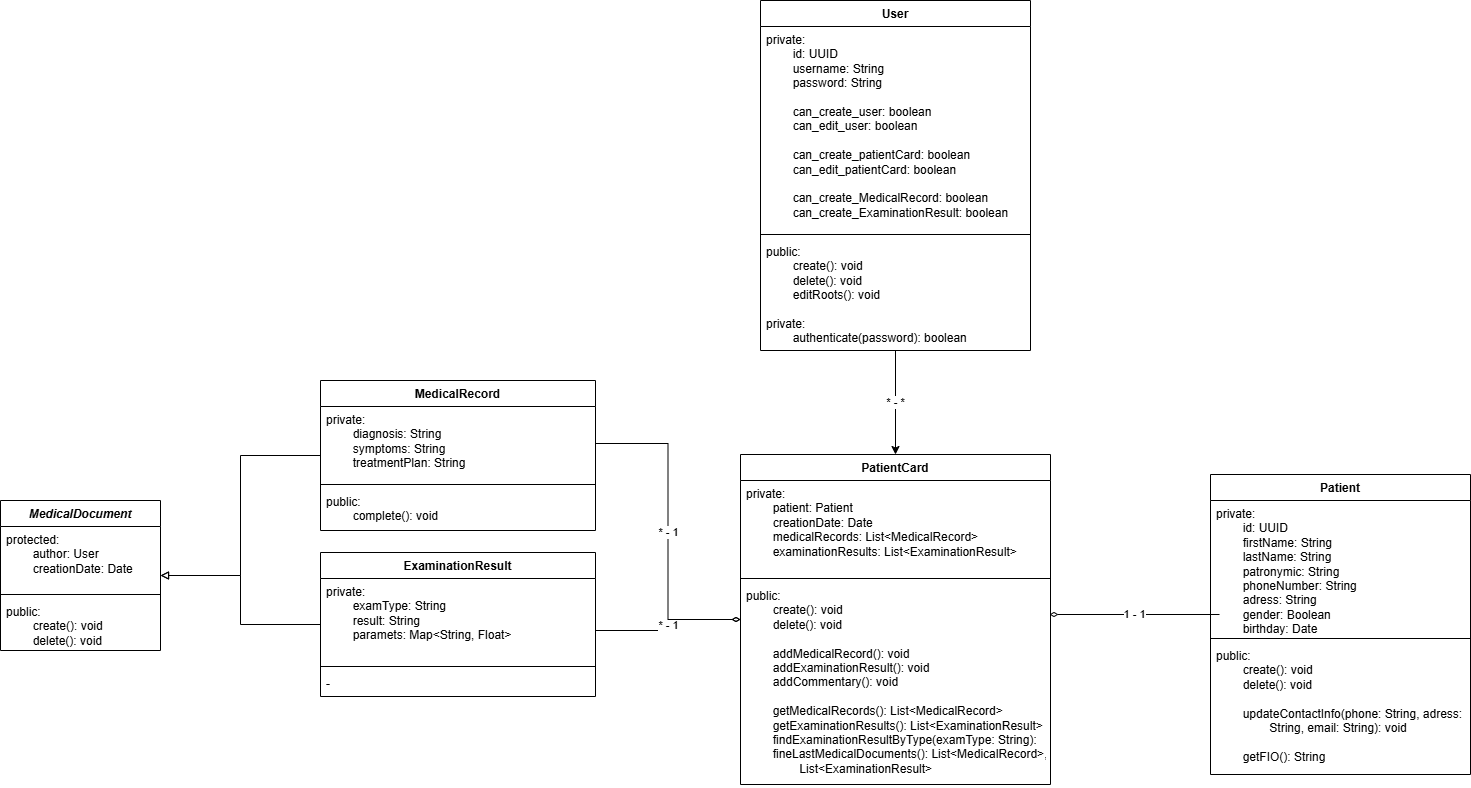

The diagram above was exported from draw.io. Its source (the exported page's mxGraphModel, read from the mxfile embedded in the PNG):
<mxGraphModel dx="1665" dy="761" grid="1" gridSize="10" guides="1" tooltips="1" connect="1" arrows="1" fold="1" page="1" pageScale="1" pageWidth="827" pageHeight="1169" math="0" shadow="0">
  <root>
    <mxCell id="0" />
    <mxCell id="1" parent="0" />
    <mxCell id="-PZzEKff4bHPR-NOlBzG-22" value="1 - 1" style="edgeStyle=orthogonalEdgeStyle;rounded=0;orthogonalLoop=1;jettySize=auto;html=1;endArrow=diamondThin;endFill=0;" parent="1" edge="1">
      <mxGeometry relative="1" as="geometry">
        <mxPoint x="1219" y="614" as="sourcePoint" />
        <mxPoint x="1049" y="614" as="targetPoint" />
      </mxGeometry>
    </mxCell>
    <mxCell id="Hj-nig-23peSBJ6uedpk-1" value="Patient" style="swimlane;fontStyle=1;align=center;verticalAlign=top;childLayout=stackLayout;horizontal=1;startSize=26;horizontalStack=0;resizeParent=1;resizeParentMax=0;resizeLast=0;collapsible=1;marginBottom=0;whiteSpace=wrap;html=1;" parent="1" vertex="1">
      <mxGeometry x="1210" y="474" width="260" height="300" as="geometry" />
    </mxCell>
    <mxCell id="Hj-nig-23peSBJ6uedpk-2" value="&lt;div&gt;private:&lt;/div&gt;&lt;div&gt;&lt;span style=&quot;white-space: pre;&quot;&gt;&#09;&lt;/span&gt;id: UUID&lt;/div&gt;&lt;span style=&quot;white-space: pre;&quot;&gt;&#09;&lt;/span&gt;firstName: String&lt;div&gt;&lt;span style=&quot;white-space: pre;&quot;&gt;&#09;&lt;/span&gt;lastName: String&lt;/div&gt;&lt;div&gt;&lt;span style=&quot;white-space: pre;&quot;&gt;&#09;&lt;/span&gt;patronymic: String&lt;/div&gt;&lt;div&gt;&lt;span style=&quot;white-space: pre;&quot;&gt;&#09;&lt;/span&gt;phoneNumber: String&lt;/div&gt;&lt;div&gt;&lt;span style=&quot;white-space: pre;&quot;&gt;&#09;&lt;/span&gt;adress: String&lt;/div&gt;&lt;div&gt;&lt;span style=&quot;white-space: pre;&quot;&gt;&#09;&lt;/span&gt;gender: Boolean&lt;/div&gt;&lt;div&gt;&lt;span style=&quot;white-space: pre;&quot;&gt;&#09;&lt;/span&gt;birthday: Date&lt;/div&gt;" style="text;strokeColor=none;fillColor=none;align=left;verticalAlign=top;spacingLeft=4;spacingRight=4;overflow=hidden;rotatable=0;points=[[0,0.5],[1,0.5]];portConstraint=eastwest;whiteSpace=wrap;html=1;" parent="Hj-nig-23peSBJ6uedpk-1" vertex="1">
      <mxGeometry y="26" width="260" height="134" as="geometry" />
    </mxCell>
    <mxCell id="Hj-nig-23peSBJ6uedpk-3" value="" style="line;strokeWidth=1;fillColor=none;align=left;verticalAlign=middle;spacingTop=-1;spacingLeft=3;spacingRight=3;rotatable=0;labelPosition=right;points=[];portConstraint=eastwest;strokeColor=inherit;" parent="Hj-nig-23peSBJ6uedpk-1" vertex="1">
      <mxGeometry y="160" width="260" height="8" as="geometry" />
    </mxCell>
    <mxCell id="Hj-nig-23peSBJ6uedpk-4" value="&lt;div&gt;&lt;div&gt;public:&lt;span style=&quot;white-space: pre;&quot;&gt;&#09;&lt;/span&gt;&lt;/div&gt;&lt;div&gt;&lt;span style=&quot;white-space: pre;&quot;&gt;&#09;&lt;/span&gt;create(): void&lt;/div&gt;&lt;div&gt;&lt;span style=&quot;white-space: pre;&quot;&gt;&#09;&lt;/span&gt;delete(): void&lt;/div&gt;&lt;div&gt;&lt;br&gt;&lt;/div&gt;&lt;/div&gt;&lt;div&gt;&lt;span style=&quot;white-space: pre;&quot;&gt;&#09;&lt;/span&gt;updateContactInfo(phone: String, adress: &lt;span style=&quot;white-space: pre;&quot;&gt;&#09;&lt;/span&gt;&lt;span style=&quot;white-space: pre;&quot;&gt;&#09;&lt;/span&gt;String, email: String): void&lt;/div&gt;&lt;div&gt;&lt;br&gt;&lt;/div&gt;&lt;span style=&quot;white-space: pre;&quot;&gt;&#09;&lt;/span&gt;getFIO(): String" style="text;strokeColor=none;fillColor=none;align=left;verticalAlign=top;spacingLeft=4;spacingRight=4;overflow=hidden;rotatable=0;points=[[0,0.5],[1,0.5]];portConstraint=eastwest;whiteSpace=wrap;html=1;" parent="Hj-nig-23peSBJ6uedpk-1" vertex="1">
      <mxGeometry y="168" width="260" height="132" as="geometry" />
    </mxCell>
    <mxCell id="Hj-nig-23peSBJ6uedpk-5" value="PatientCard" style="swimlane;fontStyle=1;align=center;verticalAlign=top;childLayout=stackLayout;horizontal=1;startSize=26;horizontalStack=0;resizeParent=1;resizeParentMax=0;resizeLast=0;collapsible=1;marginBottom=0;whiteSpace=wrap;html=1;" parent="1" vertex="1">
      <mxGeometry x="740" y="454" width="310" height="330" as="geometry" />
    </mxCell>
    <mxCell id="Hj-nig-23peSBJ6uedpk-6" value="&lt;div&gt;private:&lt;/div&gt;&lt;div&gt;&lt;span style=&quot;background-color: transparent; color: light-dark(rgb(0, 0, 0), rgb(255, 255, 255));&quot;&gt;&lt;span style=&quot;white-space: pre;&quot;&gt;&#09;&lt;/span&gt;patient: Patient&lt;/span&gt;&lt;/div&gt;&lt;div&gt;&lt;/div&gt;&lt;div&gt;&lt;span style=&quot;white-space: pre;&quot;&gt;&#09;&lt;/span&gt;creationDate: Date&lt;/div&gt;&lt;div&gt;&lt;span style=&quot;white-space: pre;&quot;&gt;&#09;&lt;/span&gt;medicalRecords: List&amp;lt;MedicalRecord&amp;gt;&lt;/div&gt;&lt;div&gt;&lt;span style=&quot;white-space: pre;&quot;&gt;&#09;&lt;/span&gt;examinationResults: List&amp;lt;ExaminationResult&amp;gt;&lt;br&gt;&lt;/div&gt;" style="text;strokeColor=none;fillColor=none;align=left;verticalAlign=top;spacingLeft=4;spacingRight=4;overflow=hidden;rotatable=0;points=[[0,0.5],[1,0.5]];portConstraint=eastwest;whiteSpace=wrap;html=1;" parent="Hj-nig-23peSBJ6uedpk-5" vertex="1">
      <mxGeometry y="26" width="310" height="94" as="geometry" />
    </mxCell>
    <mxCell id="Hj-nig-23peSBJ6uedpk-7" value="" style="line;strokeWidth=1;fillColor=none;align=left;verticalAlign=middle;spacingTop=-1;spacingLeft=3;spacingRight=3;rotatable=0;labelPosition=right;points=[];portConstraint=eastwest;strokeColor=inherit;" parent="Hj-nig-23peSBJ6uedpk-5" vertex="1">
      <mxGeometry y="120" width="310" height="8" as="geometry" />
    </mxCell>
    <mxCell id="Hj-nig-23peSBJ6uedpk-8" value="&lt;div&gt;&lt;div&gt;public:&lt;/div&gt;&lt;div&gt;&lt;span style=&quot;white-space: pre;&quot;&gt;&#09;&lt;/span&gt;create(): void&lt;/div&gt;&lt;div&gt;&lt;span style=&quot;white-space: pre;&quot;&gt;&#09;&lt;/span&gt;delete(): void&lt;/div&gt;&lt;/div&gt;&lt;div&gt;&lt;br&gt;&lt;/div&gt;&lt;div&gt;&lt;span style=&quot;white-space: pre;&quot;&gt;&#09;&lt;/span&gt;addMedicalRecord(): void&lt;/div&gt;&lt;div&gt;&lt;span style=&quot;white-space: pre;&quot;&gt;&#09;&lt;/span&gt;addExaminationResult(): void&lt;/div&gt;&lt;div&gt;&lt;span style=&quot;white-space: pre;&quot;&gt;&#09;&lt;/span&gt;addCommentary(): void&lt;/div&gt;&lt;div&gt;&lt;br&gt;&lt;/div&gt;&lt;div&gt;&lt;span style=&quot;white-space: pre;&quot;&gt;&#09;&lt;/span&gt;getMedicalRecords(): List&amp;lt;MedicalRecord&amp;gt;&lt;/div&gt;&lt;div&gt;&lt;span style=&quot;white-space: pre;&quot;&gt;&#09;&lt;/span&gt;getExaminationResults(): List&amp;lt;ExaminationResult&amp;gt;&lt;/div&gt;&lt;div&gt;&lt;span style=&quot;white-space: pre;&quot;&gt;&#09;&lt;/span&gt;findExaminationResultByType(examType: String):&lt;/div&gt;&lt;div&gt;&lt;span style=&quot;white-space: pre;&quot;&gt;&#09;&lt;/span&gt;fineLastMedicalDocuments():&amp;nbsp;&lt;span style=&quot;background-color: transparent; color: light-dark(rgb(0, 0, 0), rgb(255, 255, 255));&quot;&gt;List&amp;lt;MedicalRecord&amp;gt;&lt;/span&gt;&lt;span style=&quot;background-color: transparent; color: light-dark(rgb(0, 0, 0), rgb(255, 255, 255));&quot;&gt;,&lt;/span&gt;&lt;/div&gt;&lt;div&gt;&lt;span style=&quot;background-color: transparent; color: light-dark(rgb(0, 0, 0), rgb(255, 255, 255));&quot;&gt;&lt;span style=&quot;white-space: pre;&quot;&gt;&#09;&lt;/span&gt;&lt;span style=&quot;white-space: pre;&quot;&gt;&#09;&lt;/span&gt;List&amp;lt;ExaminationResult&amp;gt;&lt;/span&gt;&lt;/div&gt;" style="text;strokeColor=none;fillColor=none;align=left;verticalAlign=top;spacingLeft=4;spacingRight=4;overflow=hidden;rotatable=0;points=[[0,0.5],[1,0.5]];portConstraint=eastwest;whiteSpace=wrap;html=1;" parent="Hj-nig-23peSBJ6uedpk-5" vertex="1">
      <mxGeometry y="128" width="310" height="202" as="geometry" />
    </mxCell>
    <mxCell id="-PZzEKff4bHPR-NOlBzG-3" style="edgeStyle=orthogonalEdgeStyle;rounded=0;orthogonalLoop=1;jettySize=auto;html=1;endArrow=block;endFill=0;" parent="1" source="Hj-nig-23peSBJ6uedpk-14" target="Hj-nig-23peSBJ6uedpk-30" edge="1">
      <mxGeometry relative="1" as="geometry" />
    </mxCell>
    <mxCell id="Hj-nig-23peSBJ6uedpk-14" value="MedicalRecord" style="swimlane;fontStyle=1;align=center;verticalAlign=top;childLayout=stackLayout;horizontal=1;startSize=26;horizontalStack=0;resizeParent=1;resizeParentMax=0;resizeLast=0;collapsible=1;marginBottom=0;whiteSpace=wrap;html=1;" parent="1" vertex="1">
      <mxGeometry x="320" y="380" width="275" height="150" as="geometry" />
    </mxCell>
    <mxCell id="Hj-nig-23peSBJ6uedpk-15" value="&lt;div&gt;private:&lt;/div&gt;&lt;div&gt;&lt;span style=&quot;white-space: pre;&quot;&gt;&#09;&lt;/span&gt;diagnosis: String&lt;/div&gt;&lt;div&gt;&lt;span style=&quot;white-space: pre;&quot;&gt;&#09;&lt;/span&gt;symptoms: String&lt;/div&gt;&lt;div&gt;&lt;span style=&quot;white-space: pre;&quot;&gt;&#09;&lt;/span&gt;treatmentPlan: String&lt;/div&gt;" style="text;strokeColor=none;fillColor=none;align=left;verticalAlign=top;spacingLeft=4;spacingRight=4;overflow=hidden;rotatable=0;points=[[0,0.5],[1,0.5]];portConstraint=eastwest;whiteSpace=wrap;html=1;" parent="Hj-nig-23peSBJ6uedpk-14" vertex="1">
      <mxGeometry y="26" width="275" height="74" as="geometry" />
    </mxCell>
    <mxCell id="Hj-nig-23peSBJ6uedpk-16" value="" style="line;strokeWidth=1;fillColor=none;align=left;verticalAlign=middle;spacingTop=-1;spacingLeft=3;spacingRight=3;rotatable=0;labelPosition=right;points=[];portConstraint=eastwest;strokeColor=inherit;" parent="Hj-nig-23peSBJ6uedpk-14" vertex="1">
      <mxGeometry y="100" width="275" height="8" as="geometry" />
    </mxCell>
    <mxCell id="Hj-nig-23peSBJ6uedpk-17" value="&lt;div&gt;&lt;div&gt;public:&lt;/div&gt;&lt;div&gt;&lt;span style=&quot;white-space: pre;&quot;&gt;&#09;&lt;/span&gt;complete(): void&lt;/div&gt;&lt;/div&gt;" style="text;strokeColor=none;fillColor=none;align=left;verticalAlign=top;spacingLeft=4;spacingRight=4;overflow=hidden;rotatable=0;points=[[0,0.5],[1,0.5]];portConstraint=eastwest;whiteSpace=wrap;html=1;" parent="Hj-nig-23peSBJ6uedpk-14" vertex="1">
      <mxGeometry y="108" width="275" height="42" as="geometry" />
    </mxCell>
    <mxCell id="Hj-nig-23peSBJ6uedpk-19" value="* - 1" style="edgeStyle=orthogonalEdgeStyle;rounded=0;orthogonalLoop=1;jettySize=auto;html=1;endArrow=diamondThin;endFill=0;" parent="1" source="Hj-nig-23peSBJ6uedpk-20" target="Hj-nig-23peSBJ6uedpk-5" edge="1">
      <mxGeometry relative="1" as="geometry">
        <Array as="points">
          <mxPoint x="668" y="630" />
          <mxPoint x="668" y="619" />
        </Array>
      </mxGeometry>
    </mxCell>
    <mxCell id="-PZzEKff4bHPR-NOlBzG-4" style="edgeStyle=orthogonalEdgeStyle;rounded=0;orthogonalLoop=1;jettySize=auto;html=1;endArrow=block;endFill=0;" parent="1" source="Hj-nig-23peSBJ6uedpk-20" target="Hj-nig-23peSBJ6uedpk-30" edge="1">
      <mxGeometry relative="1" as="geometry" />
    </mxCell>
    <mxCell id="Hj-nig-23peSBJ6uedpk-20" value="ExaminationResult" style="swimlane;fontStyle=1;align=center;verticalAlign=top;childLayout=stackLayout;horizontal=1;startSize=26;horizontalStack=0;resizeParent=1;resizeParentMax=0;resizeLast=0;collapsible=1;marginBottom=0;whiteSpace=wrap;html=1;" parent="1" vertex="1">
      <mxGeometry x="320" y="552" width="275" height="144" as="geometry" />
    </mxCell>
    <mxCell id="Hj-nig-23peSBJ6uedpk-21" value="private:&lt;br&gt;&lt;div&gt;&lt;span style=&quot;white-space: pre;&quot;&gt;&#09;&lt;/span&gt;examType: String&lt;div&gt;&lt;div&gt;&lt;span style=&quot;white-space: pre;&quot;&gt;&#09;&lt;/span&gt;result: String&lt;/div&gt;&lt;/div&gt;&lt;div&gt;&lt;span style=&quot;white-space: pre;&quot;&gt;&#09;&lt;/span&gt;paramets: Map&amp;lt;String, Float&amp;gt;&lt;/div&gt;&lt;/div&gt;" style="text;strokeColor=none;fillColor=none;align=left;verticalAlign=top;spacingLeft=4;spacingRight=4;overflow=hidden;rotatable=0;points=[[0,0.5],[1,0.5]];portConstraint=eastwest;whiteSpace=wrap;html=1;" parent="Hj-nig-23peSBJ6uedpk-20" vertex="1">
      <mxGeometry y="26" width="275" height="84" as="geometry" />
    </mxCell>
    <mxCell id="Hj-nig-23peSBJ6uedpk-22" value="" style="line;strokeWidth=1;fillColor=none;align=left;verticalAlign=middle;spacingTop=-1;spacingLeft=3;spacingRight=3;rotatable=0;labelPosition=right;points=[];portConstraint=eastwest;strokeColor=inherit;" parent="Hj-nig-23peSBJ6uedpk-20" vertex="1">
      <mxGeometry y="110" width="275" height="8" as="geometry" />
    </mxCell>
    <mxCell id="Hj-nig-23peSBJ6uedpk-23" value="-" style="text;strokeColor=none;fillColor=none;align=left;verticalAlign=top;spacingLeft=4;spacingRight=4;overflow=hidden;rotatable=0;points=[[0,0.5],[1,0.5]];portConstraint=eastwest;whiteSpace=wrap;html=1;" parent="Hj-nig-23peSBJ6uedpk-20" vertex="1">
      <mxGeometry y="118" width="275" height="26" as="geometry" />
    </mxCell>
    <mxCell id="Hj-nig-23peSBJ6uedpk-24" value="* - *" style="edgeStyle=orthogonalEdgeStyle;rounded=0;orthogonalLoop=1;jettySize=auto;html=1;entryX=0.5;entryY=0;entryDx=0;entryDy=0;endArrow=classic;endFill=1;" parent="1" source="Hj-nig-23peSBJ6uedpk-26" target="Hj-nig-23peSBJ6uedpk-5" edge="1">
      <mxGeometry relative="1" as="geometry" />
    </mxCell>
    <mxCell id="Hj-nig-23peSBJ6uedpk-26" value="User" style="swimlane;fontStyle=1;align=center;verticalAlign=top;childLayout=stackLayout;horizontal=1;startSize=26;horizontalStack=0;resizeParent=1;resizeParentMax=0;resizeLast=0;collapsible=1;marginBottom=0;whiteSpace=wrap;html=1;" parent="1" vertex="1">
      <mxGeometry x="760" width="270" height="350" as="geometry" />
    </mxCell>
    <mxCell id="Hj-nig-23peSBJ6uedpk-27" value="&lt;div&gt;private:&lt;/div&gt;&lt;span style=&quot;white-space: pre;&quot;&gt;&#09;&lt;/span&gt;id: UUID&lt;div&gt;&lt;span style=&quot;white-space: pre;&quot;&gt;&#09;&lt;/span&gt;username: String&lt;br&gt;&lt;div&gt;&lt;div&gt;&lt;span style=&quot;white-space: pre;&quot;&gt;&#09;&lt;/span&gt;password: String&lt;/div&gt;&lt;div&gt;&lt;br&gt;&lt;/div&gt;&lt;div&gt;&lt;span style=&quot;white-space: pre;&quot;&gt;&#09;&lt;/span&gt;can_create_user: boolean&lt;/div&gt;&lt;div&gt;&lt;span style=&quot;white-space: pre;&quot;&gt;&#09;&lt;/span&gt;can_edit_user: boolean&lt;/div&gt;&lt;div&gt;&lt;br&gt;&lt;/div&gt;&lt;div&gt;&lt;span style=&quot;white-space: pre;&quot;&gt;&#09;&lt;/span&gt;can_create_patientCard: boolean&lt;/div&gt;&lt;div&gt;&lt;span style=&quot;white-space: pre;&quot;&gt;&#09;&lt;/span&gt;can_edit_patientCard: boolean&lt;/div&gt;&lt;div&gt;&lt;br&gt;&lt;/div&gt;&lt;div&gt;&lt;span style=&quot;white-space: pre;&quot;&gt;&#09;&lt;/span&gt;can_create_MedicalRecord: boolean&lt;/div&gt;&lt;div&gt;&lt;span style=&quot;white-space: pre;&quot;&gt;&#09;&lt;/span&gt;can_create_ExaminationResult: boolean&lt;/div&gt;&lt;/div&gt;&lt;/div&gt;" style="text;strokeColor=none;fillColor=none;align=left;verticalAlign=top;spacingLeft=4;spacingRight=4;overflow=hidden;rotatable=0;points=[[0,0.5],[1,0.5]];portConstraint=eastwest;whiteSpace=wrap;html=1;" parent="Hj-nig-23peSBJ6uedpk-26" vertex="1">
      <mxGeometry y="26" width="270" height="204" as="geometry" />
    </mxCell>
    <mxCell id="Hj-nig-23peSBJ6uedpk-28" value="" style="line;strokeWidth=1;fillColor=none;align=left;verticalAlign=middle;spacingTop=-1;spacingLeft=3;spacingRight=3;rotatable=0;labelPosition=right;points=[];portConstraint=eastwest;strokeColor=inherit;" parent="Hj-nig-23peSBJ6uedpk-26" vertex="1">
      <mxGeometry y="230" width="270" height="8" as="geometry" />
    </mxCell>
    <mxCell id="Hj-nig-23peSBJ6uedpk-29" value="&lt;div&gt;&lt;div&gt;&lt;span style=&quot;background-color: transparent; color: light-dark(rgb(0, 0, 0), rgb(255, 255, 255));&quot;&gt;public:&lt;/span&gt;&lt;/div&gt;&lt;div&gt;&lt;span style=&quot;white-space: pre;&quot;&gt;&#09;&lt;/span&gt;create(): void&lt;/div&gt;&lt;/div&gt;&lt;div&gt;&lt;span style=&quot;white-space: pre;&quot;&gt;&#09;&lt;/span&gt;delete(): void&lt;/div&gt;&lt;div&gt;&lt;span style=&quot;white-space: pre;&quot;&gt;&#09;&lt;/span&gt;editRoots(): void&lt;/div&gt;&lt;div&gt;&lt;br&gt;&lt;/div&gt;&lt;div&gt;&lt;div&gt;private:&lt;/div&gt;&lt;div&gt;&lt;span style=&quot;background-color: transparent; color: light-dark(rgb(0, 0, 0), rgb(255, 255, 255));&quot;&gt;&lt;span style=&quot;white-space: pre;&quot;&gt;&#09;&lt;/span&gt;authenticate(password): boolean&lt;/span&gt;&lt;/div&gt;&lt;/div&gt;" style="text;strokeColor=none;fillColor=none;align=left;verticalAlign=top;spacingLeft=4;spacingRight=4;overflow=hidden;rotatable=0;points=[[0,0.5],[1,0.5]];portConstraint=eastwest;whiteSpace=wrap;html=1;" parent="Hj-nig-23peSBJ6uedpk-26" vertex="1">
      <mxGeometry y="238" width="270" height="112" as="geometry" />
    </mxCell>
    <mxCell id="Hj-nig-23peSBJ6uedpk-30" value="&lt;i&gt;MedicalDocument&lt;/i&gt;" style="swimlane;fontStyle=1;align=center;verticalAlign=top;childLayout=stackLayout;horizontal=1;startSize=26;horizontalStack=0;resizeParent=1;resizeParentMax=0;resizeLast=0;collapsible=1;marginBottom=0;whiteSpace=wrap;html=1;" parent="1" vertex="1">
      <mxGeometry y="500" width="160" height="150" as="geometry" />
    </mxCell>
    <mxCell id="Hj-nig-23peSBJ6uedpk-31" value="&lt;div&gt;protected:&lt;/div&gt;&lt;span style=&quot;white-space: pre;&quot;&gt;&#09;&lt;/span&gt;author: User&lt;div&gt;&lt;span style=&quot;white-space: pre;&quot;&gt;&#09;&lt;/span&gt;creationDate: Date&lt;/div&gt;" style="text;strokeColor=none;fillColor=none;align=left;verticalAlign=top;spacingLeft=4;spacingRight=4;overflow=hidden;rotatable=0;points=[[0,0.5],[1,0.5]];portConstraint=eastwest;whiteSpace=wrap;html=1;" parent="Hj-nig-23peSBJ6uedpk-30" vertex="1">
      <mxGeometry y="26" width="160" height="64" as="geometry" />
    </mxCell>
    <mxCell id="Hj-nig-23peSBJ6uedpk-32" value="" style="line;strokeWidth=1;fillColor=none;align=left;verticalAlign=middle;spacingTop=-1;spacingLeft=3;spacingRight=3;rotatable=0;labelPosition=right;points=[];portConstraint=eastwest;strokeColor=inherit;" parent="Hj-nig-23peSBJ6uedpk-30" vertex="1">
      <mxGeometry y="90" width="160" height="8" as="geometry" />
    </mxCell>
    <mxCell id="Hj-nig-23peSBJ6uedpk-33" value="&lt;div&gt;public:&lt;/div&gt;&lt;div&gt;&lt;span style=&quot;white-space: pre;&quot;&gt;&#09;&lt;/span&gt;create(): void&lt;/div&gt;&lt;div&gt;&lt;span style=&quot;background-color: transparent; color: light-dark(rgb(0, 0, 0), rgb(255, 255, 255));&quot;&gt;&lt;span style=&quot;white-space: pre;&quot;&gt;&#09;&lt;/span&gt;delete(): void&lt;/span&gt;&lt;/div&gt;" style="text;strokeColor=none;fillColor=none;align=left;verticalAlign=top;spacingLeft=4;spacingRight=4;overflow=hidden;rotatable=0;points=[[0,0.5],[1,0.5]];portConstraint=eastwest;whiteSpace=wrap;html=1;" parent="Hj-nig-23peSBJ6uedpk-30" vertex="1">
      <mxGeometry y="98" width="160" height="52" as="geometry" />
    </mxCell>
    <mxCell id="Hj-nig-23peSBJ6uedpk-35" value="* - 1" style="edgeStyle=orthogonalEdgeStyle;rounded=0;orthogonalLoop=1;jettySize=auto;html=1;endArrow=diamondThin;endFill=0;" parent="1" source="Hj-nig-23peSBJ6uedpk-15" target="Hj-nig-23peSBJ6uedpk-5" edge="1">
      <mxGeometry relative="1" as="geometry" />
    </mxCell>
  </root>
</mxGraphModel>